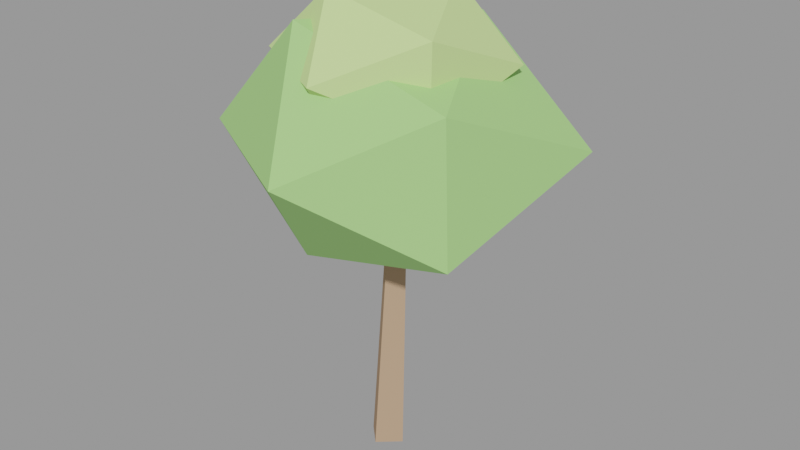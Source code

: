 # Source: pereira_0_lod.blend  (saved by Blender 3.6.14; exported with 4.5.12 LTS)
import bpy
from mathutils import Matrix  # noqa: F401  (used for matrix-valued properties, if any)

bpy.ops.wm.read_factory_settings(use_empty=True)
scene = bpy.context.scene
scene.name = 'Scene'

# ---- materials (node trees are filled in below, after node groups)
mat_slot_bark = bpy.data.materials.new('slot_bark')
mat_slot_bark.use_transparent_shadow = False
mat_slot_bark.diffuse_color = (0.47, 0.31, 0.2, 1.0)
mat_slot_leaf = bpy.data.materials.new('slot_leaf')
mat_slot_leaf.use_transparent_shadow = False
mat_slot_leaf.diffuse_color = (0.36, 0.66, 0.22, 1.0)
mat_slot_leaflight = bpy.data.materials.new('slot_leaflight')
mat_slot_leaflight.use_transparent_shadow = False
mat_slot_leaflight.diffuse_color = (0.58, 0.8, 0.3, 1.0)

# ---- material node trees

# ---- meshes
me_tronco = bpy.data.meshes.new('Tronco')
me_tronco.from_pydata([(0.14, -0.0256, -0.871), (8.573e-18, 0.1141, -0.8795), (-0.14, -0.0256, -0.871), (-2.572e-17, -0.1653, -0.8624), (0.084, 0.0815, 0.8744), (5.144e-18, 0.1653, 0.8692), (-0.084, 0.0815, 0.8744), (-1.543e-17, -0.002345, 0.8795)], [], [(0, 1, 5, 4), (1, 2, 6, 5), (2, 3, 7, 6), (3, 0, 4, 7), (3, 2, 1, 0), (4, 5, 6, 7)])
me_tronco.materials.append(mat_slot_bark)
me_tronco.update()
me_copa = bpy.data.meshes.new('Copa')
me_copa.from_pydata([(-0.0331, -1.153, -0.01645), (0.8276, -0.5539, -0.5167), (-0.3527, -0.5391, -0.8034), (-1.107, -0.5589, -0.01645), (-0.3661, -0.5608, 0.8034), (0.7621, -0.5134, 0.4457), (0.2679, 0.4651, -0.7576), (-0.9339, 0.5348, -0.54), (-0.8548, 0.4859, 0.4612), (0.2794, 0.4838, 0.7531), (1.107, 0.5481, -0.01645), (-0.0331, 1.153, -0.01645)], [], [(0, 2, 1), (1, 5, 0), (0, 3, 2), (0, 4, 3), (0, 5, 4), (1, 10, 5), (2, 6, 1), (3, 7, 2), (4, 8, 3), (5, 9, 4), (1, 6, 10), (2, 7, 6), (3, 8, 7), (4, 9, 8), (5, 10, 9), (6, 11, 10), (7, 11, 6), (8, 11, 7), (9, 11, 8), (10, 11, 9)])
me_copa.materials.append(mat_slot_leaf)
me_copa.update()
me_copa_0 = bpy.data.meshes.new('Copa 0')
me_copa_0.from_pydata([(0.002282, -0.7515, 0.002), (0.5793, -0.3253, -0.2882), (-0.2199, -0.3282, -0.4714), (-0.733, -0.3363, 0.002), (-0.218, -0.3252, 0.4714), (0.5953, -0.3352, 0.3003), (0.1985, 0.3488, -0.416), (-0.5502, 0.3727, -0.2759), (-0.5926, 0.399, 0.3012), (0.2195, 0.3828, 0.4649), (0.733, 0.3966, 0.002), (0.002282, 0.7515, 0.002)], [], [(0, 2, 1), (1, 5, 0), (0, 3, 2), (0, 4, 3), (0, 5, 4), (1, 10, 5), (2, 6, 1), (3, 7, 2), (4, 8, 3), (5, 9, 4), (1, 6, 10), (2, 7, 6), (3, 8, 7), (4, 9, 8), (5, 10, 9), (6, 11, 10), (7, 11, 6), (8, 11, 7), (9, 11, 8), (10, 11, 9)])
me_copa_0.materials.append(mat_slot_leaflight)
me_copa_0.update()

# ---- objects
ob_pereira_0_lod = bpy.data.objects.new('pereira_0_lod', None)
ob_pereira_0_lod_tronco_bark = bpy.data.objects.new('pereira_0_lod~Tronco@bark', me_tronco)
ob_pereira_0_lod_copa_leaf = bpy.data.objects.new('pereira_0_lod~Copa@leaf', me_copa)
ob_pereira_0_lod_copa_0_leaflight = bpy.data.objects.new('pereira_0_lod~Copa 0@leaflight', me_copa_0)

# ---- transforms, parenting, visibility, modifiers, constraints
ob_pereira_0_lod.location = (0.0, 0.0, 0.0)
ob_pereira_0_lod.empty_display_size = 0.08
ob_pereira_0_lod_tronco_bark.location = (0.0, 0.0256, 0.671)
ob_pereira_0_lod_copa_leaf.location = (-0.01084, 0.1505, 2.129)
ob_pereira_0_lod_copa_0_leaflight.location = (-0.04622, 0.09725, 2.642)

# ---- collection membership
scene.collection.objects.link(ob_pereira_0_lod)
scene.collection.objects.link(ob_pereira_0_lod_tronco_bark)
scene.collection.objects.link(ob_pereira_0_lod_copa_leaf)
scene.collection.objects.link(ob_pereira_0_lod_copa_0_leaflight)

# ---- scene / render settings (as saved in the file)
scene.frame_start = 1; scene.frame_end = 250; scene.frame_set(1)
scene.render.engine = 'BLENDER_EEVEE_NEXT'
scene.cycles.sampling_pattern = 'TABULATED_SOBOL'
scene.view_settings.view_transform = 'Filmic'
bpy.context.view_layer.update()

# ---- added for rendering (the .blend has no active camera and no usable light): camera, sun + grey world if the file has none
cam_auto = bpy.data.cameras.new('AutoCamera')
cam_auto.lens = 50.0
cam_auto.sensor_width = 36.0
cam_auto.clip_end = 1000.0
ob_auto_camera = bpy.data.objects.new('AutoCamera', cam_auto)
scene.collection.objects.link(ob_auto_camera)
ob_auto_camera.location = (4.25508, -4.96859, 4.86504)
ob_auto_camera.rotation_euler = (1.09748, -7.21219e-08, 0.694738)
scene.camera = ob_auto_camera
light_auto_sun = bpy.data.lights.new('AutoSun', 'SUN')
light_auto_sun.energy = 3.0
light_auto_sun.angle = 0.0523599
ob_auto_sun = bpy.data.objects.new('AutoSun', light_auto_sun)
scene.collection.objects.link(ob_auto_sun)
ob_auto_sun.rotation_euler = (0.872665, 0.174533, 0.523599)
if scene.world is None:
    world_auto = bpy.data.worlds.new('AutoWorld')
    world_auto.color = (0.3, 0.3, 0.3)
    scene.world = world_auto
bpy.context.view_layer.update()
